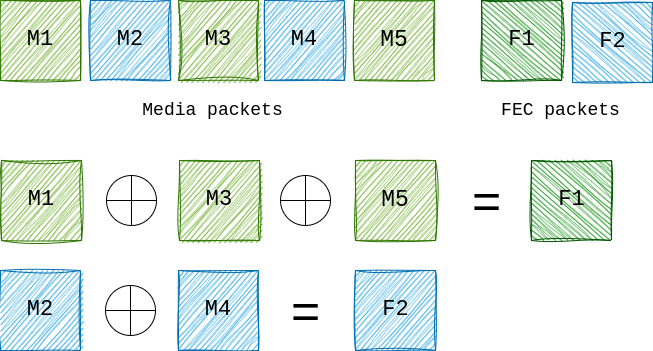

The diagram above was exported from draw.io. Its source (the exported page's mxGraphModel, read from the mxfile embedded in the PNG):
<mxGraphModel dx="1165" dy="756" grid="1" gridSize="10" guides="1" tooltips="1" connect="1" arrows="1" fold="1" page="1" pageScale="1" pageWidth="1169" pageHeight="827" math="0" shadow="0">
  <root>
    <mxCell id="0" />
    <mxCell id="1" parent="0" />
    <mxCell id="gtLSQ6BwIPuvRMglypWA-2" value="&lt;font style=&quot;font-size: 22px;&quot;&gt;M1&lt;/font&gt;" style="whiteSpace=wrap;html=1;aspect=fixed;fillColor=#60a917;fontColor=light-dark(#000000,#000000);strokeColor=#2D7600;sketch=1;curveFitting=1;jiggle=2;fontFamily=Courier New;" parent="1" vertex="1">
      <mxGeometry x="20" y="130" width="80" height="80" as="geometry" />
    </mxCell>
    <mxCell id="gtLSQ6BwIPuvRMglypWA-3" value="&lt;font style=&quot;font-size: 22px;&quot;&gt;M2&lt;/font&gt;" style="whiteSpace=wrap;html=1;aspect=fixed;fillColor=#1ba1e2;fontColor=light-dark(#000000,#000000);strokeColor=#006EAF;sketch=1;curveFitting=1;jiggle=2;fontFamily=Courier New;" parent="1" vertex="1">
      <mxGeometry x="110" y="130" width="80" height="80" as="geometry" />
    </mxCell>
    <mxCell id="gtLSQ6BwIPuvRMglypWA-4" value="&lt;font style=&quot;font-size: 22px;&quot;&gt;M3&lt;/font&gt;" style="whiteSpace=wrap;html=1;aspect=fixed;fillColor=#60a917;fontColor=light-dark(#000000,#000000);strokeColor=#2D7600;sketch=1;curveFitting=1;jiggle=2;align=center;verticalAlign=middle;fontFamily=Courier New;fontSize=12;" parent="1" vertex="1">
      <mxGeometry x="198" y="130" width="80" height="80" as="geometry" />
    </mxCell>
    <mxCell id="gtLSQ6BwIPuvRMglypWA-5" value="&lt;font face=&quot;Courier New&quot; style=&quot;font-size: 22px;&quot;&gt;M4&lt;/font&gt;" style="whiteSpace=wrap;html=1;aspect=fixed;fillColor=#1ba1e2;fontColor=light-dark(#000000,#000000);strokeColor=#006EAF;sketch=1;curveFitting=1;jiggle=2;" parent="1" vertex="1">
      <mxGeometry x="284" y="130" width="80" height="80" as="geometry" />
    </mxCell>
    <mxCell id="gtLSQ6BwIPuvRMglypWA-6" value="&lt;font style=&quot;font-size: 23px;&quot;&gt;M5&lt;/font&gt;" style="whiteSpace=wrap;html=1;aspect=fixed;fillColor=#60a917;fontColor=light-dark(#000000,#000000);strokeColor=#2D7600;sketch=1;curveFitting=1;jiggle=2;align=center;verticalAlign=middle;fontFamily=Courier New;fontSize=12;" parent="1" vertex="1">
      <mxGeometry x="374" y="130" width="80" height="80" as="geometry" />
    </mxCell>
    <mxCell id="gtLSQ6BwIPuvRMglypWA-9" value="&lt;font&gt;Media packets&lt;/font&gt;" style="text;html=1;align=center;verticalAlign=middle;resizable=0;points=[];autosize=1;strokeColor=none;fillColor=none;fontFamily=Courier New;fontSize=18;fontColor=light-dark(#000000,#000000);" parent="1" vertex="1">
      <mxGeometry x="152" y="220" width="160" height="40" as="geometry" />
    </mxCell>
    <mxCell id="gtLSQ6BwIPuvRMglypWA-10" value="&lt;font&gt;FEC packets&lt;/font&gt;" style="text;html=1;align=center;verticalAlign=middle;resizable=0;points=[];autosize=1;strokeColor=none;fillColor=none;fontFamily=Courier New;fontSize=18;fontColor=light-dark(#000000,#000000);" parent="1" vertex="1">
      <mxGeometry x="510" y="220" width="140" height="40" as="geometry" />
    </mxCell>
    <mxCell id="gtLSQ6BwIPuvRMglypWA-19" value="" style="group;fontColor=light-dark(#000000,#000000);" parent="1" vertex="1" connectable="0">
      <mxGeometry x="592" y="132" width="80" height="80" as="geometry" />
    </mxCell>
    <mxCell id="gtLSQ6BwIPuvRMglypWA-8" value="" style="whiteSpace=wrap;html=1;aspect=fixed;fillColor=#1ba1e2;fontColor=light-dark(#000000,#000000);strokeColor=#006EAF;sketch=1;curveFitting=1;jiggle=2;rotation=-90;" parent="gtLSQ6BwIPuvRMglypWA-19" vertex="1">
      <mxGeometry width="80" height="80" as="geometry" />
    </mxCell>
    <mxCell id="gtLSQ6BwIPuvRMglypWA-18" value="&lt;font face=&quot;Courier New&quot; style=&quot;font-size: 22px;&quot;&gt;F2&lt;/font&gt;" style="text;html=1;align=center;verticalAlign=middle;resizable=0;points=[];autosize=1;strokeColor=none;fillColor=none;fontColor=light-dark(#000000,#000000);" parent="gtLSQ6BwIPuvRMglypWA-19" vertex="1">
      <mxGeometry x="15" y="20" width="50" height="40" as="geometry" />
    </mxCell>
    <mxCell id="gtLSQ6BwIPuvRMglypWA-20" value="" style="group;fontColor=light-dark(#000000,#000000);" parent="1" vertex="1" connectable="0">
      <mxGeometry x="501" y="130" width="80" height="80" as="geometry" />
    </mxCell>
    <mxCell id="gtLSQ6BwIPuvRMglypWA-7" value="" style="whiteSpace=wrap;aspect=fixed;rounded=0;glass=0;shadow=0;fillColor=#008a00;fontColor=light-dark(#000000,#000000);strokeColor=#005700;sketch=1;curveFitting=1;jiggle=2;imageAspect=1;rotation=-90;html=1;" parent="gtLSQ6BwIPuvRMglypWA-20" vertex="1">
      <mxGeometry width="80" height="80" as="geometry" />
    </mxCell>
    <mxCell id="gtLSQ6BwIPuvRMglypWA-17" value="&lt;font face=&quot;Courier New&quot; style=&quot;font-size: 22px;&quot;&gt;F1&lt;/font&gt;" style="text;html=1;align=center;verticalAlign=middle;resizable=0;points=[];autosize=1;strokeColor=none;fillColor=none;fontColor=light-dark(#000000,#000000);" parent="gtLSQ6BwIPuvRMglypWA-20" vertex="1">
      <mxGeometry x="15" y="20" width="50" height="40" as="geometry" />
    </mxCell>
    <mxCell id="gtLSQ6BwIPuvRMglypWA-21" value="&lt;font style=&quot;font-size: 22px;&quot;&gt;M1&lt;/font&gt;" style="whiteSpace=wrap;html=1;aspect=fixed;fillColor=#60a917;fontColor=light-dark(#000000,#000000);strokeColor=#2D7600;sketch=1;curveFitting=1;jiggle=2;fontFamily=Courier New;" parent="1" vertex="1">
      <mxGeometry x="21" y="290" width="80" height="80" as="geometry" />
    </mxCell>
    <mxCell id="gtLSQ6BwIPuvRMglypWA-22" value="&lt;font style=&quot;font-size: 22px;&quot;&gt;M3&lt;/font&gt;" style="whiteSpace=wrap;html=1;aspect=fixed;fillColor=#60a917;fontColor=light-dark(#000000,#000000);strokeColor=#2D7600;sketch=1;curveFitting=1;jiggle=2;align=center;verticalAlign=middle;fontFamily=Courier New;fontSize=12;" parent="1" vertex="1">
      <mxGeometry x="199" y="290" width="80" height="80" as="geometry" />
    </mxCell>
    <mxCell id="gtLSQ6BwIPuvRMglypWA-23" value="&lt;font style=&quot;font-size: 23px;&quot;&gt;M5&lt;/font&gt;" style="whiteSpace=wrap;html=1;aspect=fixed;fillColor=#60a917;fontColor=light-dark(#000000,#000000);strokeColor=#2D7600;sketch=1;curveFitting=1;jiggle=2;align=center;verticalAlign=middle;fontFamily=Courier New;fontSize=12;" parent="1" vertex="1">
      <mxGeometry x="375" y="290" width="80" height="80" as="geometry" />
    </mxCell>
    <mxCell id="gtLSQ6BwIPuvRMglypWA-27" value="" style="group;fontColor=light-dark(#000000,#000000);" parent="1" vertex="1" connectable="0">
      <mxGeometry x="551" y="290" width="80" height="80" as="geometry" />
    </mxCell>
    <mxCell id="gtLSQ6BwIPuvRMglypWA-28" value="" style="whiteSpace=wrap;aspect=fixed;rounded=0;glass=0;shadow=0;fillColor=#008a00;fontColor=light-dark(#000000,#000000);strokeColor=#005700;sketch=1;curveFitting=1;jiggle=2;imageAspect=1;rotation=-90;html=1;" parent="gtLSQ6BwIPuvRMglypWA-27" vertex="1">
      <mxGeometry width="80" height="80" as="geometry" />
    </mxCell>
    <mxCell id="gtLSQ6BwIPuvRMglypWA-29" value="&lt;font face=&quot;Courier New&quot; style=&quot;font-size: 22px;&quot;&gt;F1&lt;/font&gt;" style="text;html=1;align=center;verticalAlign=middle;resizable=0;points=[];autosize=1;strokeColor=none;fillColor=none;fontColor=light-dark(#000000,#000000);" parent="gtLSQ6BwIPuvRMglypWA-27" vertex="1">
      <mxGeometry x="15" y="20" width="50" height="40" as="geometry" />
    </mxCell>
    <mxCell id="gtLSQ6BwIPuvRMglypWA-36" value="" style="shape=orEllipse;perimeter=ellipsePerimeter;whiteSpace=wrap;html=1;backgroundOutline=1;fontColor=light-dark(#000000,#000000);" parent="1" vertex="1">
      <mxGeometry x="126" y="305" width="50" height="50" as="geometry" />
    </mxCell>
    <mxCell id="gtLSQ6BwIPuvRMglypWA-37" value="" style="shape=orEllipse;perimeter=ellipsePerimeter;whiteSpace=wrap;html=1;backgroundOutline=1;fontColor=light-dark(#000000,#000000);" parent="1" vertex="1">
      <mxGeometry x="300" y="305" width="50" height="50" as="geometry" />
    </mxCell>
    <mxCell id="gtLSQ6BwIPuvRMglypWA-40" value="&lt;font&gt;=&lt;/font&gt;" style="text;html=1;align=center;verticalAlign=middle;resizable=0;points=[];autosize=1;strokeColor=none;fillColor=none;fontSize=50;fontColor=light-dark(#000000,#000000);" parent="1" vertex="1">
      <mxGeometry x="481" y="295" width="50" height="70" as="geometry" />
    </mxCell>
    <mxCell id="gtLSQ6BwIPuvRMglypWA-41" value="&lt;font style=&quot;font-size: 22px;&quot;&gt;M2&lt;/font&gt;" style="whiteSpace=wrap;html=1;aspect=fixed;fillColor=#1ba1e2;fontColor=light-dark(#000000,#000000);strokeColor=#006EAF;sketch=1;curveFitting=1;jiggle=2;fontFamily=Courier New;align=center;verticalAlign=middle;fontSize=12;" parent="1" vertex="1">
      <mxGeometry x="20" y="400" width="80" height="80" as="geometry" />
    </mxCell>
    <mxCell id="gtLSQ6BwIPuvRMglypWA-42" value="&lt;font style=&quot;font-size: 22px;&quot;&gt;M4&lt;/font&gt;" style="whiteSpace=wrap;html=1;aspect=fixed;fillColor=#1ba1e2;fontColor=light-dark(#000000,#000000);strokeColor=#006EAF;sketch=1;curveFitting=1;jiggle=2;align=center;verticalAlign=middle;fontFamily=Courier New;fontSize=12;" parent="1" vertex="1">
      <mxGeometry x="198" y="400" width="80" height="80" as="geometry" />
    </mxCell>
    <mxCell id="gtLSQ6BwIPuvRMglypWA-44" value="" style="group;sketch=1;jiggle=2;curveFitting=1;strokeColor=#006EAF;align=center;verticalAlign=middle;fontFamily=Courier New;fontSize=12;fontColor=light-dark(#000000,#000000);fillColor=#1ba1e2;" parent="1" vertex="1" connectable="0">
      <mxGeometry x="375" y="400" width="80" height="80" as="geometry" />
    </mxCell>
    <mxCell id="gtLSQ6BwIPuvRMglypWA-46" value="&lt;font face=&quot;Courier New&quot; style=&quot;font-size: 22px;&quot;&gt;F2&lt;/font&gt;" style="text;html=1;align=center;verticalAlign=middle;resizable=0;points=[];autosize=1;strokeColor=none;fillColor=none;fontFamily=Courier New;fontSize=12;fontColor=light-dark(#000000,#000000);" parent="gtLSQ6BwIPuvRMglypWA-44" vertex="1">
      <mxGeometry x="15" y="20" width="50" height="40" as="geometry" />
    </mxCell>
    <mxCell id="gtLSQ6BwIPuvRMglypWA-47" value="" style="shape=orEllipse;perimeter=ellipsePerimeter;whiteSpace=wrap;html=1;backgroundOutline=1;fontColor=light-dark(#000000,#000000);" parent="1" vertex="1">
      <mxGeometry x="125" y="415" width="50" height="50" as="geometry" />
    </mxCell>
    <mxCell id="gtLSQ6BwIPuvRMglypWA-49" value="&lt;font&gt;=&lt;/font&gt;" style="text;html=1;align=center;verticalAlign=middle;resizable=0;points=[];autosize=1;strokeColor=none;fillColor=none;fontSize=50;fontColor=light-dark(#000000,#000000);" parent="1" vertex="1">
      <mxGeometry x="300" y="405" width="50" height="70" as="geometry" />
    </mxCell>
  </root>
</mxGraphModel>